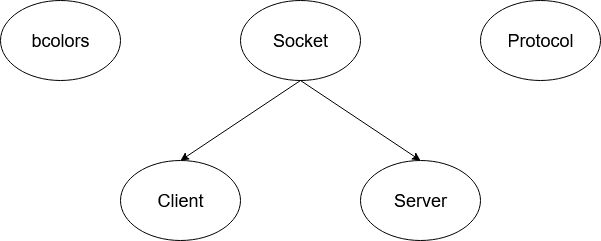

The diagram above was exported from draw.io. Its source (the exported page's mxGraphModel, read from the mxfile embedded in the PNG):
<mxGraphModel dx="1038" dy="575" grid="1" gridSize="10" guides="1" tooltips="1" connect="1" arrows="1" fold="1" page="1" pageScale="1" pageWidth="827" pageHeight="1169" math="0" shadow="0">
  <root>
    <mxCell id="0" />
    <mxCell id="1" parent="0" />
    <object label="" id="G_JujXsPEhZhIqibetkv-1">
      <mxCell style="ellipse;whiteSpace=wrap;html=1;" vertex="1" parent="1">
        <mxGeometry x="120" y="120" width="120" height="80" as="geometry" />
      </mxCell>
    </object>
    <mxCell id="G_JujXsPEhZhIqibetkv-2" value="&lt;font style=&quot;font-size: 18px&quot;&gt;bcolors&lt;/font&gt;" style="text;html=1;resizable=0;autosize=1;align=center;verticalAlign=middle;points=[];fillColor=none;strokeColor=none;rounded=0;" vertex="1" parent="1">
      <mxGeometry x="145" y="150" width="70" height="20" as="geometry" />
    </mxCell>
    <mxCell id="G_JujXsPEhZhIqibetkv-3" value="" style="ellipse;whiteSpace=wrap;html=1;" vertex="1" parent="1">
      <mxGeometry x="360" y="120" width="120" height="80" as="geometry" />
    </mxCell>
    <mxCell id="G_JujXsPEhZhIqibetkv-4" value="" style="ellipse;whiteSpace=wrap;html=1;" vertex="1" parent="1">
      <mxGeometry x="600" y="120" width="120" height="80" as="geometry" />
    </mxCell>
    <mxCell id="G_JujXsPEhZhIqibetkv-5" value="&lt;font style=&quot;font-size: 18px&quot;&gt;Protocol&lt;/font&gt;" style="text;html=1;resizable=0;autosize=1;align=center;verticalAlign=middle;points=[];fillColor=none;strokeColor=none;rounded=0;" vertex="1" parent="1">
      <mxGeometry x="620" y="150" width="80" height="20" as="geometry" />
    </mxCell>
    <mxCell id="G_JujXsPEhZhIqibetkv-6" value="&lt;font style=&quot;font-size: 18px&quot;&gt;Socket&lt;/font&gt;" style="text;html=1;resizable=0;autosize=1;align=center;verticalAlign=middle;points=[];fillColor=none;strokeColor=none;rounded=0;" vertex="1" parent="1">
      <mxGeometry x="385" y="150" width="70" height="20" as="geometry" />
    </mxCell>
    <mxCell id="G_JujXsPEhZhIqibetkv-7" value="" style="endArrow=classic;html=1;exitX=0.5;exitY=1;exitDx=0;exitDy=0;entryX=0.5;entryY=0;entryDx=0;entryDy=0;" edge="1" parent="1" source="G_JujXsPEhZhIqibetkv-3" target="G_JujXsPEhZhIqibetkv-9">
      <mxGeometry width="50" height="50" relative="1" as="geometry">
        <mxPoint x="410" y="210" as="sourcePoint" />
        <mxPoint x="320" y="280" as="targetPoint" />
      </mxGeometry>
    </mxCell>
    <mxCell id="G_JujXsPEhZhIqibetkv-8" value="" style="endArrow=classic;html=1;exitX=0.5;exitY=1;exitDx=0;exitDy=0;entryX=0.5;entryY=0;entryDx=0;entryDy=0;" edge="1" parent="1" source="G_JujXsPEhZhIqibetkv-3" target="G_JujXsPEhZhIqibetkv-10">
      <mxGeometry width="50" height="50" relative="1" as="geometry">
        <mxPoint x="390" y="320" as="sourcePoint" />
        <mxPoint x="520" y="280" as="targetPoint" />
      </mxGeometry>
    </mxCell>
    <mxCell id="G_JujXsPEhZhIqibetkv-9" value="" style="ellipse;whiteSpace=wrap;html=1;" vertex="1" parent="1">
      <mxGeometry x="240" y="280" width="120" height="80" as="geometry" />
    </mxCell>
    <mxCell id="G_JujXsPEhZhIqibetkv-10" value="" style="ellipse;whiteSpace=wrap;html=1;" vertex="1" parent="1">
      <mxGeometry x="480" y="280" width="120" height="80" as="geometry" />
    </mxCell>
    <mxCell id="G_JujXsPEhZhIqibetkv-11" value="&lt;font style=&quot;font-size: 18px&quot;&gt;Client&lt;/font&gt;" style="text;html=1;resizable=0;autosize=1;align=center;verticalAlign=middle;points=[];fillColor=none;strokeColor=none;rounded=0;" vertex="1" parent="1">
      <mxGeometry x="270" y="310" width="60" height="20" as="geometry" />
    </mxCell>
    <mxCell id="G_JujXsPEhZhIqibetkv-12" value="&lt;font style=&quot;font-size: 18px&quot;&gt;Server&lt;/font&gt;" style="text;html=1;resizable=0;autosize=1;align=center;verticalAlign=middle;points=[];fillColor=none;strokeColor=none;rounded=0;" vertex="1" parent="1">
      <mxGeometry x="505" y="310" width="70" height="20" as="geometry" />
    </mxCell>
  </root>
</mxGraphModel>